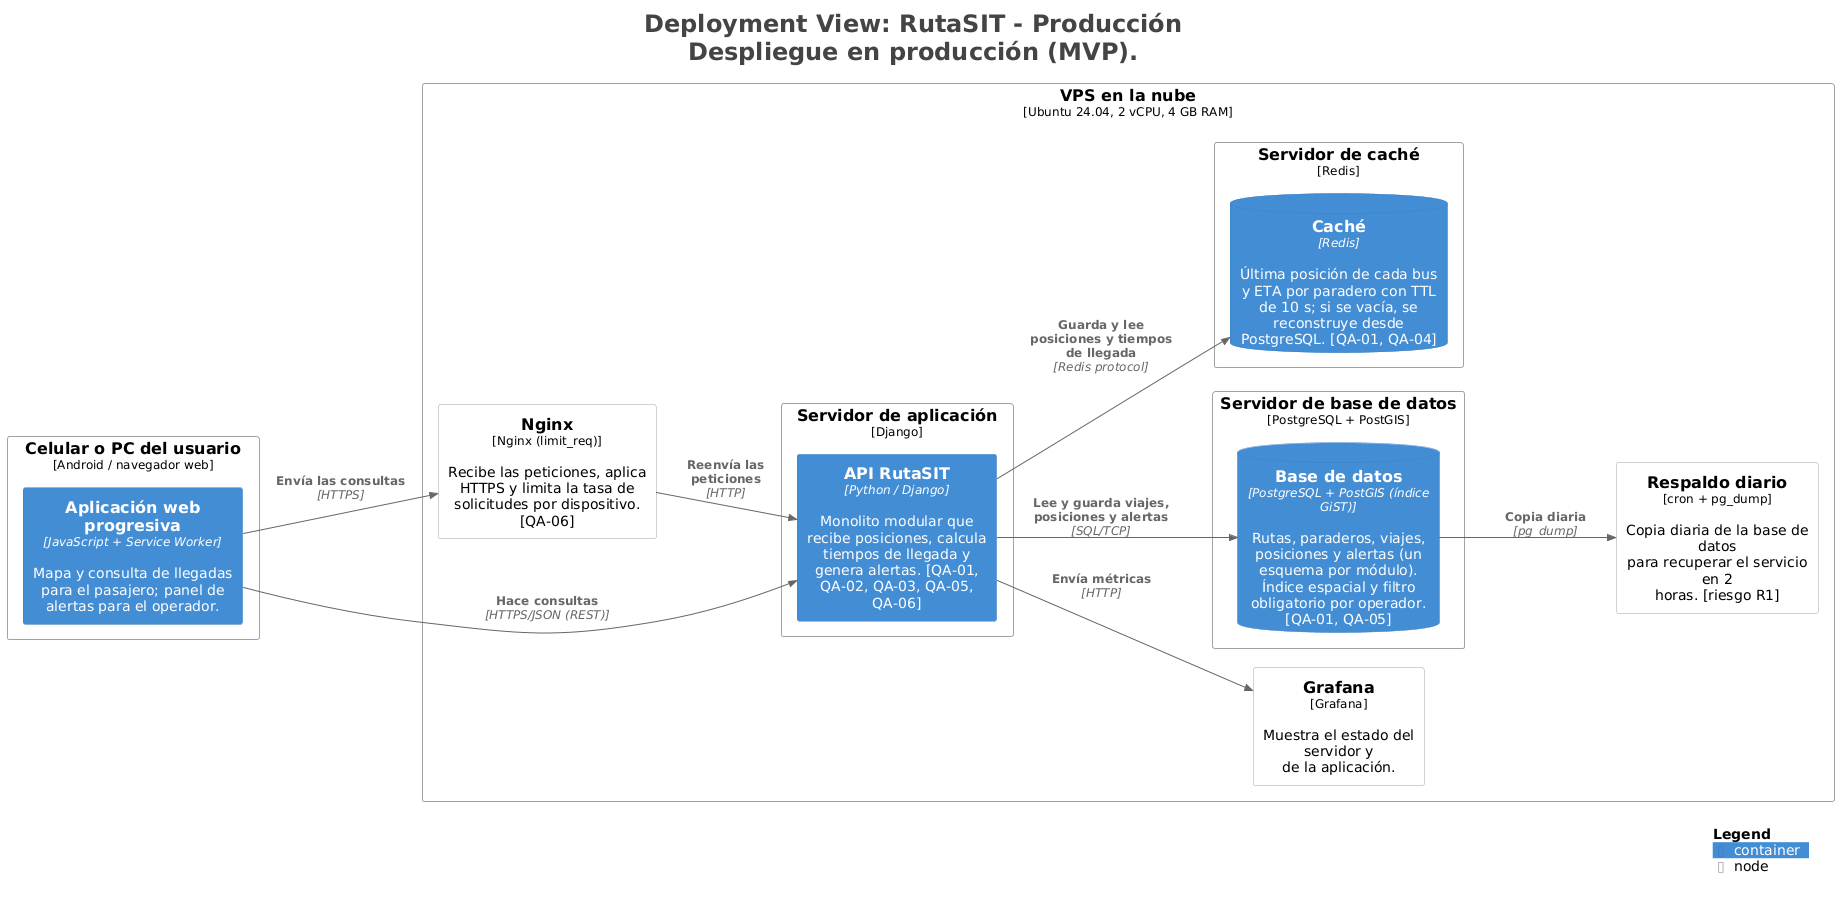

The diagram above was rendered by PlantUML. Its source (embedded in the PNG):
@startuml
title <size:24>Deployment View: RutaSIT - Producción</size>\n<size:24>Despliegue en producción (MVP).</size>

set separator none
left to right direction

<style>
  root {
    BackgroundColor: #ffffff
    FontColor: #444444
  }
</style>

!include <C4/C4>
!include <C4/C4_Context>
!include <C4/C4_Container>
!include <C4/C4_Deployment>

Deployment_Node(Producción.CelularoPCdelusuario, "Celular o PC del usuario", $type="Android / navegador web", $descr="", $tags="", $link="") {
  Container(Producción.CelularoPCdelusuario.Aplicaciónwebprogresiva_1, "Aplicación web progresiva", $techn="JavaScript + Service Worker", $descr="Mapa y consulta de llegadas para el pasajero; panel de alertas para el operador.", $tags="", $link="")
}

Deployment_Node(Producción.VPSenlanube, "VPS en la nube", $type="Ubuntu 24.04, 2 vCPU, 4 GB RAM", $descr="", $tags="", $link="") {
  Deployment_Node(Producción.VPSenlanube.Nginx, "Nginx", $type="Nginx (limit_req)", $descr="Recibe las peticiones, aplica HTTPS y limita la tasa de solicitudes por dispositivo. [QA-06]", $tags="", $link="")
  Deployment_Node(Producción.VPSenlanube.Respaldodiario, "Respaldo diario", $type="cron + pg_dump", $descr="Copia diaria de la base de datos para recuperar el servicio en 2 horas. [riesgo R1]", $tags="", $link="")
  Deployment_Node(Producción.VPSenlanube.Grafana, "Grafana", $type="Grafana", $descr="Muestra el estado del servidor y de la aplicación.", $tags="", $link="")
  Deployment_Node(Producción.VPSenlanube.Servidordeaplicación, "Servidor de aplicación", $type="Django", $descr="", $tags="", $link="") {
    Container(Producción.VPSenlanube.Servidordeaplicación.APIRutaSIT_1, "API RutaSIT", $techn="Python / Django", $descr="Monolito modular que recibe posiciones, calcula tiempos de llegada y genera alertas. [QA-01, QA-02, QA-03, QA-05, QA-06]", $tags="", $link="")
  }

  Deployment_Node(Producción.VPSenlanube.Servidordebasededatos, "Servidor de base de datos", $type="PostgreSQL + PostGIS", $descr="", $tags="", $link="") {
    ContainerDb(Producción.VPSenlanube.Servidordebasededatos.Basededatos_1, "Base de datos", $techn="PostgreSQL + PostGIS (índice GiST)", $descr="Rutas, paraderos, viajes, posiciones y alertas (un esquema por módulo). Índice espacial y filtro obligatorio por operador. [QA-01, QA-05]", $tags="", $link="")
  }

  Deployment_Node(Producción.VPSenlanube.Servidordecaché, "Servidor de caché", $type="Redis", $descr="", $tags="", $link="") {
    ContainerDb(Producción.VPSenlanube.Servidordecaché.Caché_1, "Caché", $techn="Redis", $descr="Última posición de cada bus y ETA por paradero con TTL de 10 s; si se vacía, se reconstruye desde PostgreSQL. [QA-01, QA-04]", $tags="", $link="")
  }

}

Rel(Producción.CelularoPCdelusuario.Aplicaciónwebprogresiva_1, Producción.VPSenlanube.Servidordeaplicación.APIRutaSIT_1, "Hace consultas", $techn="HTTPS/JSON (REST)", $tags="", $link="")
Rel(Producción.VPSenlanube.Servidordeaplicación.APIRutaSIT_1, Producción.VPSenlanube.Servidordebasededatos.Basededatos_1, "Lee y guarda viajes, posiciones y alertas", $techn="SQL/TCP", $tags="", $link="")
Rel(Producción.VPSenlanube.Servidordeaplicación.APIRutaSIT_1, Producción.VPSenlanube.Servidordecaché.Caché_1, "Guarda y lee posiciones y tiempos de llegada", $techn="Redis protocol", $tags="", $link="")
Rel(Producción.CelularoPCdelusuario.Aplicaciónwebprogresiva_1, Producción.VPSenlanube.Nginx, "Envía las consultas", $techn="HTTPS", $tags="", $link="")
Rel(Producción.VPSenlanube.Nginx, Producción.VPSenlanube.Servidordeaplicación.APIRutaSIT_1, "Reenvía las peticiones", $techn="HTTP", $tags="", $link="")
Rel(Producción.VPSenlanube.Servidordeaplicación.APIRutaSIT_1, Producción.VPSenlanube.Grafana, "Envía métricas", $techn="HTTP", $tags="", $link="")
Rel(Producción.VPSenlanube.Servidordebasededatos.Basededatos_1, Producción.VPSenlanube.Respaldodiario, "Copia diaria", $techn="pg_dump", $tags="", $link="")

SHOW_LEGEND(true)
hide stereotypes
@enduml